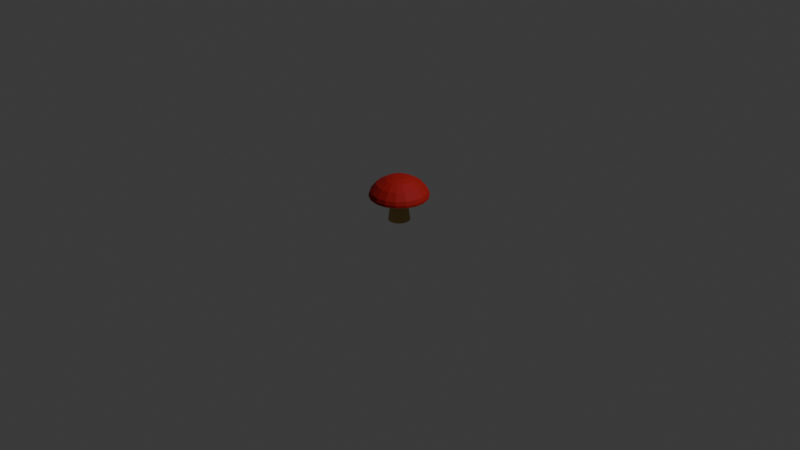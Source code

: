 # Source: Mushroom_Red.blend  (saved by Blender 5.2.44; exported with 4.5.12 LTS)
import bpy
from mathutils import Matrix  # noqa: F401  (used for matrix-valued properties, if any)

bpy.ops.wm.read_factory_settings(use_empty=True)
scene = bpy.context.scene
scene.name = 'Scene'

# ---- collections
col_collection = bpy.data.collections.new('Collection'); scene.collection.children.link(col_collection)

# ---- materials (node trees are filled in below, after node groups)
mat_mushroom = bpy.data.materials.new('Mushroom')
mat_red = bpy.data.materials.new('Red')

# ---- material node trees
mat_mushroom.use_nodes = True; mat_mushroom.node_tree.nodes.clear()
_N = mat_mushroom.node_tree.nodes; _L = mat_mushroom.node_tree.links
n0 = _N.new('ShaderNodeBsdfPrincipled'); n0.name = 'Principled BSDF'; n0.location = (-200, 100)
n0.inputs[0].default_value = (0.4571, 0.3037, 0.08687, 1.0)
n0.inputs[10].default_value = 0.005
n1 = _N.new('ShaderNodeOutputMaterial'); n1.name = 'Material Output'; n1.location = (200, 100)
_L.new(n0.outputs[0], n1.inputs[0])
n1.is_active_output = True
mat_red.use_nodes = True; mat_red.node_tree.nodes.clear()
_N = mat_red.node_tree.nodes; _L = mat_red.node_tree.links
n0 = _N.new('ShaderNodeBsdfPrincipled'); n0.name = 'Principled BSDF'; n0.location = (-200, 100)
n0.inputs[0].default_value = (0.3956, 0.0, 6.572e-05, 1.0)
n0.inputs[2].default_value = 0.8
n0.inputs[10].default_value = 0.005
n1 = _N.new('ShaderNodeOutputMaterial'); n1.name = 'Material Output'; n1.location = (200, 100)
_L.new(n0.outputs[0], n1.inputs[0])
n1.is_active_output = True

# ---- world
world_world = bpy.data.worlds.new('World'); scene.world = world_world
world_world.use_nodes = True; world_world.node_tree.nodes.clear()
_N = world_world.node_tree.nodes; _L = world_world.node_tree.links
n0 = _N.new('ShaderNodeOutputWorld'); n0.name = 'World Output'; n0.location = (200, 100)
n1 = _N.new('ShaderNodeBackground'); n1.name = 'Background'; n1.location = (-200, 100)
n1.inputs[0].default_value = (0.05088, 0.05088, 0.05088, 1.0)
_L.new(n1.outputs[0], n0.inputs[0])
n0.is_active_output = True
world_world.color = (0.05088, 0.05088, 0.05088)
world_world.sun_shadow_jitter_overblur = 0.0

# ---- cameras
cam_camera = bpy.data.cameras.new('Camera')
cam_camera.clip_end = 100.0
cam_camera.ortho_scale = 7.314

# ---- lights
light_light = bpy.data.lights.new('Light', 'POINT')
light_light.energy = 1000.0
light_light.shadow_soft_size = 0.1

# ---- meshes
me_cylinder = bpy.data.meshes.new('Cylinder')
me_cylinder.from_pydata([(-1.512e-10, 1.133, 0.004529), (-8.137e-12, 0.9285, 2.005), (0.3876, 1.065, 0.004529), (0.3176, 0.8725, 2.005), (0.7285, 0.8682, 0.004529), (0.5968, 0.7113, 2.005), (0.9815, 0.5667, 0.004529), (0.8041, 0.4642, 2.005), (1.116, 0.1968, 0.004529), (0.9144, 0.1612, 2.005), (1.116, -0.1968, 0.004529), (0.9144, -0.1612, 2.005), (0.9815, -0.5667, 0.004529), (0.8041, -0.4642, 2.005), (0.7285, -0.8682, 0.004529), (0.5968, -0.7113, 2.005), (0.3876, -1.065, 0.004529), (0.3176, -0.8725, 2.005), (-1.512e-10, -1.133, 0.004529), (-8.137e-12, -0.9285, 2.005), (-0.3876, -1.065, 0.004529), (-0.3176, -0.8725, 2.005), (-0.7285, -0.8682, 0.004529), (-0.5968, -0.7113, 2.005), (-0.9815, -0.5667, 0.004529), (-0.8041, -0.4642, 2.005), (-1.116, -0.1968, 0.004529), (-0.9144, -0.1612, 2.005), (-1.116, 0.1968, 0.004529), (-0.9144, 0.1612, 2.005), (-0.9815, 0.5667, 0.004529), (-0.8041, 0.4642, 2.005), (-0.7285, 0.8682, 0.004529), (-0.5968, 0.7113, 2.005), (-0.3876, 1.065, 0.004529), (-0.3176, 0.8725, 2.005), (-1.961e-08, 0.9254, 2.573), (0.3165, 0.8696, 2.573), (0.5948, 0.7089, 2.573), (0.8014, 0.4627, 2.573), (0.9113, 0.1607, 2.573), (0.9113, -0.1607, 2.573), (0.8014, -0.4627, 2.573), (0.5948, -0.7089, 2.573), (0.3165, -0.8696, 2.573), (-1.961e-08, -0.9254, 2.573), (-0.3165, -0.8696, 2.573), (-0.5948, -0.7089, 2.573), (-0.8014, -0.4627, 2.573), (-0.9113, -0.1607, 2.573), (-0.9113, 0.1607, 2.573), (-0.8014, 0.4627, 2.573), (-0.5948, 0.7089, 2.573), (-0.3165, 0.8696, 2.573), (3.711e-10, 0.9943, 0.9982), (0.3401, 0.9343, 0.9982), (0.6391, 0.7616, 0.9982), (0.8611, 0.4971, 0.9982), (0.9792, 0.1727, 0.9982), (0.9792, -0.1727, 0.9982), (0.8611, -0.4971, 0.9982), (0.6391, -0.7616, 0.9982), (0.3401, -0.9343, 0.9982), (3.711e-10, -0.9943, 0.9982), (-0.3401, -0.9343, 0.9982), (-0.6391, -0.7616, 0.9982), (-0.8611, -0.4971, 0.9982), (-0.9792, -0.1727, 0.9982), (-0.9792, 0.1727, 0.9982), (-0.8611, 0.4971, 0.9982), (-0.6391, 0.7616, 0.9982), (-0.3401, 0.9343, 0.9982), (-3.895e-08, 1.09, 2.719), (0.3728, 1.024, 2.719), (0.7007, 0.835, 2.719), (0.944, 0.545, 2.719), (1.073, 0.1893, 2.719), (1.073, -0.1893, 2.719), (0.944, -0.545, 2.719), (0.7007, -0.835, 2.719), (0.3728, -1.024, 2.719), (-3.895e-08, -1.09, 2.719), (-0.3728, -1.024, 2.719), (-0.7007, -0.835, 2.719), (-0.944, -0.545, 2.719), (-1.073, -0.1893, 2.719), (-1.073, 0.1893, 2.719), (-0.944, 0.545, 2.719), (-0.7007, 0.835, 2.719), (-0.3728, 1.024, 2.719), (-1.085e-07, 2.966, 2.51), (1.014, 2.787, 2.51), (1.906, 2.272, 2.51), (2.568, 1.483, 2.51), (2.92, 0.515, 2.51), (2.92, -0.515, 2.51), (2.568, -1.483, 2.51), (1.906, -2.272, 2.51), (1.014, -2.787, 2.51), (-1.085e-07, -2.966, 2.51), (-1.014, -2.787, 2.51), (-1.906, -2.272, 2.51), (-2.568, -1.483, 2.51), (-2.92, -0.515, 2.51), (-2.92, 0.515, 2.51), (-2.568, 1.483, 2.51), (-1.906, 2.272, 2.51), (-1.014, 2.787, 2.51), (-1.122e-07, 3.075, 2.617), (1.052, 2.89, 2.617), (1.977, 2.356, 2.617), (2.663, 1.538, 2.617), (3.029, 0.534, 2.617), (3.029, -0.534, 2.617), (2.663, -1.538, 2.617), (1.977, -2.356, 2.617), (1.052, -2.89, 2.617), (-1.122e-07, -3.075, 2.617), (-1.052, -2.89, 2.617), (-1.977, -2.356, 2.617), (-2.663, -1.538, 2.617), (-3.029, -0.534, 2.617), (-3.029, 0.534, 2.617), (-2.663, 1.538, 2.617), (-1.977, 2.356, 2.617), (-1.052, 2.89, 2.617)], [], [(54, 1, 3, 55), (55, 3, 5, 56), (56, 5, 7, 57), (57, 7, 9, 58), (58, 9, 11, 59), (59, 11, 13, 60), (60, 13, 15, 61), (61, 15, 17, 62), (62, 17, 19, 63), (63, 19, 21, 64), (64, 21, 23, 65), (65, 23, 25, 66), (66, 25, 27, 67), (67, 27, 29, 68), (68, 29, 31, 69), (69, 31, 33, 70), (11, 9, 40, 41), (70, 33, 35, 71), (71, 35, 1, 54), (0, 2, 4, 6, 8, 10, 12, 14, 16, 18, 20, 22, 24, 26, 28, 30, 32, 34), (49, 48, 84, 85), (21, 19, 45, 46), (31, 29, 50, 51), (7, 5, 38, 39), (17, 15, 43, 44), (3, 1, 36, 37), (27, 25, 48, 49), (1, 35, 53, 36), (13, 11, 41, 42), (23, 21, 46, 47), (33, 31, 51, 52), (9, 7, 39, 40), (19, 17, 44, 45), (29, 27, 49, 50), (5, 3, 37, 38), (15, 13, 42, 43), (25, 23, 47, 48), (35, 33, 52, 53), (34, 71, 54, 0), (32, 70, 71, 34), (30, 69, 70, 32), (28, 68, 69, 30), (26, 67, 68, 28), (24, 66, 67, 26), (22, 65, 66, 24), (20, 64, 65, 22), (18, 63, 64, 20), (16, 62, 63, 18), (14, 61, 62, 16), (12, 60, 61, 14), (10, 59, 60, 12), (8, 58, 59, 10), (6, 57, 58, 8), (4, 56, 57, 6), (2, 55, 56, 4), (0, 54, 55, 2), (87, 86, 104, 105), (42, 41, 77, 78), (50, 49, 85, 86), (43, 42, 78, 79), (51, 50, 86, 87), (44, 43, 79, 80), (37, 36, 72, 73), (52, 51, 87, 88), (45, 44, 80, 81), (38, 37, 73, 74), (53, 52, 88, 89), (46, 45, 81, 82), (39, 38, 74, 75), (36, 53, 89, 72), (47, 46, 82, 83), (40, 39, 75, 76), (48, 47, 83, 84), (41, 40, 76, 77), (91, 90, 108, 109), (80, 79, 97, 98), (73, 72, 90, 91), (88, 87, 105, 106), (81, 80, 98, 99), (74, 73, 91, 92), (89, 88, 106, 107), (82, 81, 99, 100), (75, 74, 92, 93), (72, 89, 107, 90), (83, 82, 100, 101), (76, 75, 93, 94), (84, 83, 101, 102), (77, 76, 94, 95), (85, 84, 102, 103), (78, 77, 95, 96), (86, 85, 103, 104), (79, 78, 96, 97), (106, 105, 123, 124), (99, 98, 116, 117), (92, 91, 109, 110), (107, 106, 124, 125), (100, 99, 117, 118), (93, 92, 110, 111), (90, 107, 125, 108), (101, 100, 118, 119), (94, 93, 111, 112), (102, 101, 119, 120), (95, 94, 112, 113), (103, 102, 120, 121), (96, 95, 113, 114), (104, 103, 121, 122), (97, 96, 114, 115), (105, 104, 122, 123), (98, 97, 115, 116)])
_uv = me_cylinder.uv_layers.new(name='UVMap')
_uv.uv.foreach_set('vector', [1.0, 0.7484, 1.0, 1.0, 0.9444, 1.0, 0.9444, 0.7484, 0.9444, 0.7484, 0.9444, 1.0, 0.8889, 1.0, 0.8889, 0.7484, 0.8889, 0.7484, 0.8889, 1.0, 0.8333, 1.0, 0.8333, 0.7484, 0.8333, 0.7484, 0.8333, 1.0, 0.7778, 1.0, 0.7778, 0.7484, 0.7778, 0.7484, 0.7778, 1.0, 0.7222, 1.0, 0.7222, 0.7484, 0.7222, 0.7484, 0.7222, 1.0, 0.6667, 1.0, 0.6667, 0.7484, 0.6667, 0.7484, 0.6667, 1.0, 0.6111, 1.0, 0.6111, 0.7484, 0.6111, 0.7484, 0.6111, 1.0, 0.5556, 1.0, 0.5556, 0.7484, 0.5556, 0.7484, 0.5556, 1.0, 0.5, 1.0, 0.5, 0.7484, 0.5, 0.7484, 0.5, 1.0, 0.4444, 1.0, 0.4444, 0.7484, 0.4444, 0.7484, 0.4444, 1.0, 0.3889, 1.0, 0.3889, 0.7484, 0.3889, 0.7484, 0.3889, 1.0, 0.3333, 1.0, 0.3333, 0.7484, 0.3333, 0.7484, 0.3333, 1.0, 0.2778, 1.0, 0.2778, 0.7484, 0.2778, 0.7484, 0.2778, 1.0, 0.2222, 1.0, 0.2222, 0.7484, 0.2222, 0.7484, 0.2222, 1.0, 0.1667, 1.0, 0.1667, 0.7484, 0.1667, 0.7484, 0.1667, 1.0, 0.1111, 1.0, 0.1111, 0.7484, 0.7222, 1.0, 0.7778, 1.0, 0.7778, 1.0, 0.7222, 1.0, 0.1111, 0.7484, 0.1111, 1.0, 0.05556, 1.0, 0.05556, 0.7484, 0.05556, 0.7484, 0.05556, 1.0, -1.863e-07, 1.0, -1.863e-07, 0.7484, 0.75, 0.49, 0.8321, 0.4755, 0.9043, 0.4339, 0.9578, 0.37, 0.9864, 0.2917, 0.9864, 0.2083, 0.9578, 0.13, 0.9043, 0.06615, 0.8321, 0.02447, 0.75, 0.01, 0.6679, 0.02447, 0.5957, 0.06615, 0.5422, 0.13, 0.5136, 0.2083, 0.5136, 0.2917, 0.5422, 0.37, 0.5957, 0.4339, 0.6679, 0.4755, 0.2778, 1.0, 0.3333, 1.0, 0.3333, 1.0, 0.2778, 1.0, 0.4444, 1.0, 0.5, 1.0, 0.5, 1.0, 0.4444, 1.0, 0.1667, 1.0, 0.2222, 1.0, 0.2222, 1.0, 0.1667, 1.0, 0.8333, 1.0, 0.8889, 1.0, 0.8889, 1.0, 0.8333, 1.0, 0.5556, 1.0, 0.6111, 1.0, 0.6111, 1.0, 0.5556, 1.0, 0.9444, 1.0, 1.0, 1.0, 1.0, 1.0, 0.9444, 1.0, 0.2778, 1.0, 0.3333, 1.0, 0.3333, 1.0, 0.2778, 1.0, -1.863e-07, 1.0, 0.05556, 1.0, 0.05556, 1.0, -1.863e-07, 1.0, 0.6667, 1.0, 0.7222, 1.0, 0.7222, 1.0, 0.6667, 1.0, 0.3889, 1.0, 0.4444, 1.0, 0.4444, 1.0, 0.3889, 1.0, 0.1111, 1.0, 0.1667, 1.0, 0.1667, 1.0, 0.1111, 1.0, 0.7778, 1.0, 0.8333, 1.0, 0.8333, 1.0, 0.7778, 1.0, 0.5, 1.0, 0.5556, 1.0, 0.5556, 1.0, 0.5, 1.0, 0.2222, 1.0, 0.2778, 1.0, 0.2778, 1.0, 0.2222, 1.0, 0.8889, 1.0, 0.9444, 1.0, 0.9444, 1.0, 0.8889, 1.0, 0.6111, 1.0, 0.6667, 1.0, 0.6667, 1.0, 0.6111, 1.0, 0.3333, 1.0, 0.3889, 1.0, 0.3889, 1.0, 0.3333, 1.0, 0.05556, 1.0, 0.1111, 1.0, 0.1111, 1.0, 0.05556, 1.0, 0.05556, 0.5, 0.05556, 0.7484, -1.863e-07, 0.7484, -1.863e-07, 0.5, 0.1111, 0.5, 0.1111, 0.7484, 0.05556, 0.7484, 0.05556, 0.5, 0.1667, 0.5, 0.1667, 0.7484, 0.1111, 0.7484, 0.1111, 0.5, 0.2222, 0.5, 0.2222, 0.7484, 0.1667, 0.7484, 0.1667, 0.5, 0.2778, 0.5, 0.2778, 0.7484, 0.2222, 0.7484, 0.2222, 0.5, 0.3333, 0.5, 0.3333, 0.7484, 0.2778, 0.7484, 0.2778, 0.5, 0.3889, 0.5, 0.3889, 0.7484, 0.3333, 0.7484, 0.3333, 0.5, 0.4444, 0.5, 0.4444, 0.7484, 0.3889, 0.7484, 0.3889, 0.5, 0.5, 0.5, 0.5, 0.7484, 0.4444, 0.7484, 0.4444, 0.5, 0.5556, 0.5, 0.5556, 0.7484, 0.5, 0.7484, 0.5, 0.5, 0.6111, 0.5, 0.6111, 0.7484, 0.5556, 0.7484, 0.5556, 0.5, 0.6667, 0.5, 0.6667, 0.7484, 0.6111, 0.7484, 0.6111, 0.5, 0.7222, 0.5, 0.7222, 0.7484, 0.6667, 0.7484, 0.6667, 0.5, 0.7778, 0.5, 0.7778, 0.7484, 0.7222, 0.7484, 0.7222, 0.5, 0.8333, 0.5, 0.8333, 0.7484, 0.7778, 0.7484, 0.7778, 0.5, 0.8889, 0.5, 0.8889, 0.7484, 0.8333, 0.7484, 0.8333, 0.5, 0.9444, 0.5, 0.9444, 0.7484, 0.8889, 0.7484, 0.8889, 0.5, 1.0, 0.5, 1.0, 0.7484, 0.9444, 0.7484, 0.9444, 0.5, 0.1667, 1.0, 0.2222, 1.0, 0.2222, 1.0, 0.1667, 1.0, 0.6667, 1.0, 0.7222, 1.0, 0.7222, 1.0, 0.6667, 1.0, 0.2222, 1.0, 0.2778, 1.0, 0.2778, 1.0, 0.2222, 1.0, 0.6111, 1.0, 0.6667, 1.0, 0.6667, 1.0, 0.6111, 1.0, 0.1667, 1.0, 0.2222, 1.0, 0.2222, 1.0, 0.1667, 1.0, 0.5556, 1.0, 0.6111, 1.0, 0.6111, 1.0, 0.5556, 1.0, 0.9444, 1.0, 1.0, 1.0, 1.0, 1.0, 0.9444, 1.0, 0.1111, 1.0, 0.1667, 1.0, 0.1667, 1.0, 0.1111, 1.0, 0.5, 1.0, 0.5556, 1.0, 0.5556, 1.0, 0.5, 1.0, 0.8889, 1.0, 0.9444, 1.0, 0.9444, 1.0, 0.8889, 1.0, 0.05556, 1.0, 0.1111, 1.0, 0.1111, 1.0, 0.05556, 1.0, 0.4444, 1.0, 0.5, 1.0, 0.5, 1.0, 0.4444, 1.0, 0.8333, 1.0, 0.8889, 1.0, 0.8889, 1.0, 0.8333, 1.0, -1.863e-07, 1.0, 0.05556, 1.0, 0.05556, 1.0, -1.863e-07, 1.0, 0.3889, 1.0, 0.4444, 1.0, 0.4444, 1.0, 0.3889, 1.0, 0.7778, 1.0, 0.8333, 1.0, 0.8333, 1.0, 0.7778, 1.0, 0.3333, 1.0, 0.3889, 1.0, 0.3889, 1.0, 0.3333, 1.0, 0.7222, 1.0, 0.7778, 1.0, 0.7778, 1.0, 0.7222, 1.0, 0.9444, 1.0, 1.0, 1.0, 1.0, 1.0, 0.9444, 1.0, 0.5556, 1.0, 0.6111, 1.0, 0.6111, 1.0, 0.5556, 1.0, 0.9444, 1.0, 1.0, 1.0, 1.0, 1.0, 0.9444, 1.0, 0.1111, 1.0, 0.1667, 1.0, 0.1667, 1.0, 0.1111, 1.0, 0.5, 1.0, 0.5556, 1.0, 0.5556, 1.0, 0.5, 1.0, 0.8889, 1.0, 0.9444, 1.0, 0.9444, 1.0, 0.8889, 1.0, 0.05556, 1.0, 0.1111, 1.0, 0.1111, 1.0, 0.05556, 1.0, 0.4444, 1.0, 0.5, 1.0, 0.5, 1.0, 0.4444, 1.0, 0.8333, 1.0, 0.8889, 1.0, 0.8889, 1.0, 0.8333, 1.0, -1.863e-07, 1.0, 0.05556, 1.0, 0.05556, 1.0, -1.863e-07, 1.0, 0.3889, 1.0, 0.4444, 1.0, 0.4444, 1.0, 0.3889, 1.0, 0.7778, 1.0, 0.8333, 1.0, 0.8333, 1.0, 0.7778, 1.0, 0.3333, 1.0, 0.3889, 1.0, 0.3889, 1.0, 0.3333, 1.0, 0.7222, 1.0, 0.7778, 1.0, 0.7778, 1.0, 0.7222, 1.0, 0.2778, 1.0, 0.3333, 1.0, 0.3333, 1.0, 0.2778, 1.0, 0.6667, 1.0, 0.7222, 1.0, 0.7222, 1.0, 0.6667, 1.0, 0.2222, 1.0, 0.2778, 1.0, 0.2778, 1.0, 0.2222, 1.0, 0.6111, 1.0, 0.6667, 1.0, 0.6667, 1.0, 0.6111, 1.0, 0.1111, 1.0, 0.1667, 1.0, 0.1667, 1.0, 0.1111, 1.0, 0.5, 1.0, 0.5556, 1.0, 0.5556, 1.0, 0.5, 1.0, 0.8889, 1.0, 0.9444, 1.0, 0.9444, 1.0, 0.8889, 1.0, 0.05556, 1.0, 0.1111, 1.0, 0.1111, 1.0, 0.05556, 1.0, 0.4444, 1.0, 0.5, 1.0, 0.5, 1.0, 0.4444, 1.0, 0.8333, 1.0, 0.8889, 1.0, 0.8889, 1.0, 0.8333, 1.0, -1.863e-07, 1.0, 0.05556, 1.0, 0.05556, 1.0, -1.863e-07, 1.0, 0.3889, 1.0, 0.4444, 1.0, 0.4444, 1.0, 0.3889, 1.0, 0.7778, 1.0, 0.8333, 1.0, 0.8333, 1.0, 0.7778, 1.0, 0.3333, 1.0, 0.3889, 1.0, 0.3889, 1.0, 0.3333, 1.0, 0.7222, 1.0, 0.7778, 1.0, 0.7778, 1.0, 0.7222, 1.0, 0.2778, 1.0, 0.3333, 1.0, 0.3333, 1.0, 0.2778, 1.0, 0.6667, 1.0, 0.7222, 1.0, 0.7222, 1.0, 0.6667, 1.0, 0.2222, 1.0, 0.2778, 1.0, 0.2778, 1.0, 0.2222, 1.0, 0.6111, 1.0, 0.6667, 1.0, 0.6667, 1.0, 0.6111, 1.0, 0.1667, 1.0, 0.2222, 1.0, 0.2222, 1.0, 0.1667, 1.0, 0.5556, 1.0, 0.6111, 1.0, 0.6111, 1.0, 0.5556, 1.0])
me_cylinder.materials.append(mat_mushroom)
me_cylinder.update()
me_cylinder_001 = bpy.data.meshes.new('Cylinder.001')
me_cylinder_001.from_pydata([(-1.122e-07, 3.075, 2.617), (1.052, 2.89, 2.617), (1.977, 2.356, 2.617), (2.663, 1.538, 2.617), (3.029, 0.534, 2.617), (3.029, -0.534, 2.617), (2.663, -1.538, 2.617), (1.977, -2.356, 2.617), (1.052, -2.89, 2.617), (-1.122e-07, -3.075, 2.617), (-1.052, -2.89, 2.617), (-1.977, -2.356, 2.617), (-2.663, -1.538, 2.617), (-3.029, -0.534, 2.617), (-3.029, 0.534, 2.617), (-2.663, 1.538, 2.617), (-1.977, 2.356, 2.617), (-1.052, 2.89, 2.617), (-1.059e-07, 3.075, 2.839), (1.052, 2.89, 2.839), (1.977, 2.356, 2.839), (2.663, 1.538, 2.839), (3.029, 0.534, 2.839), (3.029, -0.534, 2.839), (2.663, -1.538, 2.839), (1.977, -2.356, 2.839), (1.052, -2.89, 2.839), (-1.059e-07, -3.075, 2.839), (-1.052, -2.89, 2.839), (-1.977, -2.356, 2.839), (-2.663, -1.538, 2.839), (-3.029, -0.534, 2.839), (-3.029, 0.534, 2.839), (-2.663, 1.538, 2.839), (-1.977, 2.356, 2.839), (-1.052, 2.89, 2.839), (-1.063e-07, 2.935, 3.218), (1.004, 2.758, 3.218), (1.887, 2.249, 3.218), (2.542, 1.468, 3.218), (2.891, 0.5097, 3.218), (2.891, -0.5097, 3.218), (2.542, -1.468, 3.218), (1.887, -2.249, 3.218), (1.004, -2.758, 3.218), (-1.063e-07, -2.935, 3.218), (-1.004, -2.758, 3.218), (-1.887, -2.249, 3.218), (-2.542, -1.468, 3.218), (-2.891, -0.5097, 3.218), (-2.891, 0.5097, 3.218), (-2.542, 1.468, 3.218), (-1.887, 2.249, 3.218), (-1.004, 2.758, 3.218), (-1.011e-07, 2.318, 3.938), (0.7929, 2.178, 3.938), (1.49, 1.776, 3.938), (2.008, 1.159, 3.938), (2.283, 0.4026, 3.938), (2.283, -0.4026, 3.938), (2.008, -1.159, 3.938), (1.49, -1.776, 3.938), (0.7929, -2.178, 3.938), (-1.011e-07, -2.318, 3.938), (-0.7929, -2.178, 3.938), (-1.49, -1.776, 3.938), (-2.008, -1.159, 3.938), (-2.283, -0.4026, 3.938), (-2.283, 0.4026, 3.938), (-2.008, 1.159, 3.938), (-1.49, 1.776, 3.938), (-0.7929, 2.178, 3.938), (-7.371e-08, 1.422, 4.45), (0.4864, 1.336, 4.45), (0.9142, 1.09, 4.45), (1.232, 0.7111, 4.45), (1.401, 0.247, 4.45), (1.401, -0.247, 4.45), (1.232, -0.7111, 4.45), (0.9142, -1.09, 4.45), (0.4864, -1.336, 4.45), (-7.371e-08, -1.422, 4.45), (-0.4864, -1.336, 4.45), (-0.9142, -1.09, 4.45), (-1.232, -0.7111, 4.45), (-1.401, -0.247, 4.45), (-1.401, 0.247, 4.45), (-1.232, 0.7111, 4.45), (-0.9142, 1.09, 4.45), (-0.4864, 1.336, 4.45), (-1.153e-08, 0.6318, 4.658), (0.2161, 0.5937, 4.658), (0.4061, 0.484, 4.658), (0.5472, 0.3159, 4.658), (0.6222, 0.1097, 4.658), (0.6222, -0.1097, 4.658), (0.5472, -0.3159, 4.658), (0.4061, -0.484, 4.658), (0.2161, -0.5937, 4.658), (-1.153e-08, -0.6318, 4.658), (-0.2161, -0.5937, 4.658), (-0.4061, -0.484, 4.658), (-0.5472, -0.3159, 4.658), (-0.6222, -0.1097, 4.658), (-0.6222, 0.1097, 4.658), (-0.5472, 0.3159, 4.658), (-0.4061, 0.484, 4.658), (-0.2161, 0.5937, 4.658)], [], [(2, 1, 19, 20), (21, 20, 38, 39), (17, 16, 34, 35), (10, 9, 27, 28), (3, 2, 20, 21), (0, 17, 35, 18), (11, 10, 28, 29), (4, 3, 21, 22), (12, 11, 29, 30), (5, 4, 22, 23), (13, 12, 30, 31), (6, 5, 23, 24), (14, 13, 31, 32), (7, 6, 24, 25), (15, 14, 32, 33), (8, 7, 25, 26), (1, 0, 18, 19), (16, 15, 33, 34), (9, 8, 26, 27), (40, 39, 57, 58), (18, 35, 53, 36), (29, 28, 46, 47), (22, 21, 39, 40), (30, 29, 47, 48), (23, 22, 40, 41), (31, 30, 48, 49), (24, 23, 41, 42), (32, 31, 49, 50), (25, 24, 42, 43), (33, 32, 50, 51), (26, 25, 43, 44), (19, 18, 36, 37), (34, 33, 51, 52), (27, 26, 44, 45), (20, 19, 37, 38), (35, 34, 52, 53), (28, 27, 45, 46), (59, 58, 76, 77), (48, 47, 65, 66), (41, 40, 58, 59), (49, 48, 66, 67), (42, 41, 59, 60), (50, 49, 67, 68), (43, 42, 60, 61), (51, 50, 68, 69), (44, 43, 61, 62), (37, 36, 54, 55), (52, 51, 69, 70), (45, 44, 62, 63), (38, 37, 55, 56), (53, 52, 70, 71), (46, 45, 63, 64), (39, 38, 56, 57), (36, 53, 71, 54), (47, 46, 64, 65), (78, 77, 95, 96), (67, 66, 84, 85), (60, 59, 77, 78), (68, 67, 85, 86), (61, 60, 78, 79), (69, 68, 86, 87), (62, 61, 79, 80), (55, 54, 72, 73), (70, 69, 87, 88), (63, 62, 80, 81), (56, 55, 73, 74), (71, 70, 88, 89), (64, 63, 81, 82), (57, 56, 74, 75), (54, 71, 89, 72), (65, 64, 82, 83), (58, 57, 75, 76), (66, 65, 83, 84), (91, 90, 107, 106, 105, 104, 103, 102, 101, 100, 99, 98, 97, 96, 95, 94, 93, 92), (86, 85, 103, 104), (79, 78, 96, 97), (87, 86, 104, 105), (80, 79, 97, 98), (73, 72, 90, 91), (88, 87, 105, 106), (81, 80, 98, 99), (74, 73, 91, 92), (89, 88, 106, 107), (82, 81, 99, 100), (75, 74, 92, 93), (72, 89, 107, 90), (83, 82, 100, 101), (76, 75, 93, 94), (84, 83, 101, 102), (77, 76, 94, 95), (85, 84, 102, 103)])
_uv = me_cylinder_001.uv_layers.new(name='UVMap')
_uv.uv.foreach_set('vector', [0.8889, 1.0, 0.9444, 1.0, 0.9444, 1.0, 0.8889, 1.0, 0.8333, 1.0, 0.8889, 1.0, 0.8889, 1.0, 0.8333, 1.0, 0.05556, 1.0, 0.1111, 1.0, 0.1111, 1.0, 0.05556, 1.0, 0.4444, 1.0, 0.5, 1.0, 0.5, 1.0, 0.4444, 1.0, 0.8333, 1.0, 0.8889, 1.0, 0.8889, 1.0, 0.8333, 1.0, -1.863e-07, 1.0, 0.05556, 1.0, 0.05556, 1.0, -1.863e-07, 1.0, 0.3889, 1.0, 0.4444, 1.0, 0.4444, 1.0, 0.3889, 1.0, 0.7778, 1.0, 0.8333, 1.0, 0.8333, 1.0, 0.7778, 1.0, 0.3333, 1.0, 0.3889, 1.0, 0.3889, 1.0, 0.3333, 1.0, 0.7222, 1.0, 0.7778, 1.0, 0.7778, 1.0, 0.7222, 1.0, 0.2778, 1.0, 0.3333, 1.0, 0.3333, 1.0, 0.2778, 1.0, 0.6667, 1.0, 0.7222, 1.0, 0.7222, 1.0, 0.6667, 1.0, 0.2222, 1.0, 0.2778, 1.0, 0.2778, 1.0, 0.2222, 1.0, 0.6111, 1.0, 0.6667, 1.0, 0.6667, 1.0, 0.6111, 1.0, 0.1667, 1.0, 0.2222, 1.0, 0.2222, 1.0, 0.1667, 1.0, 0.5556, 1.0, 0.6111, 1.0, 0.6111, 1.0, 0.5556, 1.0, 0.9444, 1.0, 1.0, 1.0, 1.0, 1.0, 0.9444, 1.0, 0.1111, 1.0, 0.1667, 1.0, 0.1667, 1.0, 0.1111, 1.0, 0.5, 1.0, 0.5556, 1.0, 0.5556, 1.0, 0.5, 1.0, 0.7778, 1.0, 0.8333, 1.0, 0.8333, 1.0, 0.7778, 1.0, -1.863e-07, 1.0, 0.05556, 1.0, 0.05556, 1.0, -1.863e-07, 1.0, 0.3889, 1.0, 0.4444, 1.0, 0.4444, 1.0, 0.3889, 1.0, 0.7778, 1.0, 0.8333, 1.0, 0.8333, 1.0, 0.7778, 1.0, 0.3333, 1.0, 0.3889, 1.0, 0.3889, 1.0, 0.3333, 1.0, 0.7222, 1.0, 0.7778, 1.0, 0.7778, 1.0, 0.7222, 1.0, 0.2778, 1.0, 0.3333, 1.0, 0.3333, 1.0, 0.2778, 1.0, 0.6667, 1.0, 0.7222, 1.0, 0.7222, 1.0, 0.6667, 1.0, 0.2222, 1.0, 0.2778, 1.0, 0.2778, 1.0, 0.2222, 1.0, 0.6111, 1.0, 0.6667, 1.0, 0.6667, 1.0, 0.6111, 1.0, 0.1667, 1.0, 0.2222, 1.0, 0.2222, 1.0, 0.1667, 1.0, 0.5556, 1.0, 0.6111, 1.0, 0.6111, 1.0, 0.5556, 1.0, 0.9444, 1.0, 1.0, 1.0, 1.0, 1.0, 0.9444, 1.0, 0.1111, 1.0, 0.1667, 1.0, 0.1667, 1.0, 0.1111, 1.0, 0.5, 1.0, 0.5556, 1.0, 0.5556, 1.0, 0.5, 1.0, 0.8889, 1.0, 0.9444, 1.0, 0.9444, 1.0, 0.8889, 1.0, 0.05556, 1.0, 0.1111, 1.0, 0.1111, 1.0, 0.05556, 1.0, 0.4444, 1.0, 0.5, 1.0, 0.5, 1.0, 0.4444, 1.0, 0.7222, 1.0, 0.7778, 1.0, 0.7778, 1.0, 0.7222, 1.0, 0.3333, 1.0, 0.3889, 1.0, 0.3889, 1.0, 0.3333, 1.0, 0.7222, 1.0, 0.7778, 1.0, 0.7778, 1.0, 0.7222, 1.0, 0.2778, 1.0, 0.3333, 1.0, 0.3333, 1.0, 0.2778, 1.0, 0.6667, 1.0, 0.7222, 1.0, 0.7222, 1.0, 0.6667, 1.0, 0.2222, 1.0, 0.2778, 1.0, 0.2778, 1.0, 0.2222, 1.0, 0.6111, 1.0, 0.6667, 1.0, 0.6667, 1.0, 0.6111, 1.0, 0.1667, 1.0, 0.2222, 1.0, 0.2222, 1.0, 0.1667, 1.0, 0.5556, 1.0, 0.6111, 1.0, 0.6111, 1.0, 0.5556, 1.0, 0.9444, 1.0, 1.0, 1.0, 1.0, 1.0, 0.9444, 1.0, 0.1111, 1.0, 0.1667, 1.0, 0.1667, 1.0, 0.1111, 1.0, 0.5, 1.0, 0.5556, 1.0, 0.5556, 1.0, 0.5, 1.0, 0.8889, 1.0, 0.9444, 1.0, 0.9444, 1.0, 0.8889, 1.0, 0.05556, 1.0, 0.1111, 1.0, 0.1111, 1.0, 0.05556, 1.0, 0.4444, 1.0, 0.5, 1.0, 0.5, 1.0, 0.4444, 1.0, 0.8333, 1.0, 0.8889, 1.0, 0.8889, 1.0, 0.8333, 1.0, -1.863e-07, 1.0, 0.05556, 1.0, 0.05556, 1.0, -1.863e-07, 1.0, 0.3889, 1.0, 0.4444, 1.0, 0.4444, 1.0, 0.3889, 1.0, 0.6667, 1.0, 0.7222, 1.0, 0.7222, 1.0, 0.6667, 1.0, 0.2778, 1.0, 0.3333, 1.0, 0.3333, 1.0, 0.2778, 1.0, 0.6667, 1.0, 0.7222, 1.0, 0.7222, 1.0, 0.6667, 1.0, 0.2222, 1.0, 0.2778, 1.0, 0.2778, 1.0, 0.2222, 1.0, 0.6111, 1.0, 0.6667, 1.0, 0.6667, 1.0, 0.6111, 1.0, 0.1667, 1.0, 0.2222, 1.0, 0.2222, 1.0, 0.1667, 1.0, 0.5556, 1.0, 0.6111, 1.0, 0.6111, 1.0, 0.5556, 1.0, 0.9444, 1.0, 1.0, 1.0, 1.0, 1.0, 0.9444, 1.0, 0.1111, 1.0, 0.1667, 1.0, 0.1667, 1.0, 0.1111, 1.0, 0.5, 1.0, 0.5556, 1.0, 0.5556, 1.0, 0.5, 1.0, 0.8889, 1.0, 0.9444, 1.0, 0.9444, 1.0, 0.8889, 1.0, 0.05556, 1.0, 0.1111, 1.0, 0.1111, 1.0, 0.05556, 1.0, 0.4444, 1.0, 0.5, 1.0, 0.5, 1.0, 0.4444, 1.0, 0.8333, 1.0, 0.8889, 1.0, 0.8889, 1.0, 0.8333, 1.0, -1.863e-07, 1.0, 0.05556, 1.0, 0.05556, 1.0, -1.863e-07, 1.0, 0.3889, 1.0, 0.4444, 1.0, 0.4444, 1.0, 0.3889, 1.0, 0.7778, 1.0, 0.8333, 1.0, 0.8333, 1.0, 0.7778, 1.0, 0.3333, 1.0, 0.3889, 1.0, 0.3889, 1.0, 0.3333, 1.0, 0.3321, 0.4755, 0.25, 0.49, 0.1679, 0.4755, 0.09573, 0.4339, 0.04215, 0.37, 0.01365, 0.2917, 0.01365, 0.2083, 0.04215, 0.13, 0.09573, 0.06615, 0.1679, 0.02447, 0.25, 0.01, 0.3321, 0.02447, 0.4043, 0.06615, 0.4578, 0.13, 0.4864, 0.2083, 0.4864, 0.2917, 0.4578, 0.37, 0.4043, 0.4339, 0.2222, 1.0, 0.2778, 1.0, 0.2778, 1.0, 0.2222, 1.0, 0.6111, 1.0, 0.6667, 1.0, 0.6667, 1.0, 0.6111, 1.0, 0.1667, 1.0, 0.2222, 1.0, 0.2222, 1.0, 0.1667, 1.0, 0.5556, 1.0, 0.6111, 1.0, 0.6111, 1.0, 0.5556, 1.0, 0.9444, 1.0, 1.0, 1.0, 1.0, 1.0, 0.9444, 1.0, 0.1111, 1.0, 0.1667, 1.0, 0.1667, 1.0, 0.1111, 1.0, 0.5, 1.0, 0.5556, 1.0, 0.5556, 1.0, 0.5, 1.0, 0.8889, 1.0, 0.9444, 1.0, 0.9444, 1.0, 0.8889, 1.0, 0.05556, 1.0, 0.1111, 1.0, 0.1111, 1.0, 0.05556, 1.0, 0.4444, 1.0, 0.5, 1.0, 0.5, 1.0, 0.4444, 1.0, 0.8333, 1.0, 0.8889, 1.0, 0.8889, 1.0, 0.8333, 1.0, -1.863e-07, 1.0, 0.05556, 1.0, 0.05556, 1.0, -1.863e-07, 1.0, 0.3889, 1.0, 0.4444, 1.0, 0.4444, 1.0, 0.3889, 1.0, 0.7778, 1.0, 0.8333, 1.0, 0.8333, 1.0, 0.7778, 1.0, 0.3333, 1.0, 0.3889, 1.0, 0.3889, 1.0, 0.3333, 1.0, 0.7222, 1.0, 0.7778, 1.0, 0.7778, 1.0, 0.7222, 1.0, 0.2778, 1.0, 0.3333, 1.0, 0.3333, 1.0, 0.2778, 1.0])
me_cylinder_001.materials.append(mat_red)
me_cylinder_001.update()

# ---- objects
ob_light = bpy.data.objects.new('Light', light_light)
ob_camera = bpy.data.objects.new('Camera', cam_camera)
ob_foot = bpy.data.objects.new('Foot', me_cylinder)
ob_head = bpy.data.objects.new('Head', me_cylinder_001)

# ---- transforms, parenting, visibility, modifiers, constraints
ob_light.location = (4.076, 1.005, 5.904)
ob_light.rotation_euler = (0.6503, 0.05522, 1.866)
ob_light.lock_rotations_4d = False
ob_light.empty_display_type = 'ARROWS'
ob_light.color = (0.0, 0.0, 0.0, 0.0)
ob_light.lineart.crease_threshold = 0.0
ob_camera.location = (7.359, -6.926, 4.958)
ob_camera.rotation_euler = (1.109, 0.0, 0.8149)
ob_camera.lock_rotations_4d = False
ob_camera.empty_display_type = 'ARROWS'
ob_camera.color = (0.0, 0.0, 0.0, 0.0)
ob_camera.display_type = 'WIRE'
ob_camera.lineart.crease_threshold = 0.0
ob_foot.location = (0.0, 0.0, 0.0)
ob_foot.scale = (0.1, 0.1, 0.1)
ob_head.location = (0.0, 0.0, 0.0)
ob_head.scale = (0.1, 0.1, 0.1)

# ---- collection membership
col_collection.objects.link(ob_light)
col_collection.objects.link(ob_camera)
col_collection.objects.link(ob_foot)
col_collection.objects.link(ob_head)

# ---- scene / render settings (as saved in the file)
scene.camera = ob_camera
scene.frame_start = 1; scene.frame_end = 250; scene.frame_set(1)
scene.render.engine = 'BLENDER_EEVEE_NEXT'
scene.render.bake_bias = 0.0
scene.render.bake_samples = 0
scene.render.compositor_device = 'GPU'
scene.eevee.use_volume_custom_range = False
scene.eevee.fast_gi_thickness_near = 0.1
scene.eevee.fast_gi_thickness_far = 0.0
scene.eevee.ray_tracing_options.screen_trace_thickness = 0.1
bpy.context.view_layer.update()

